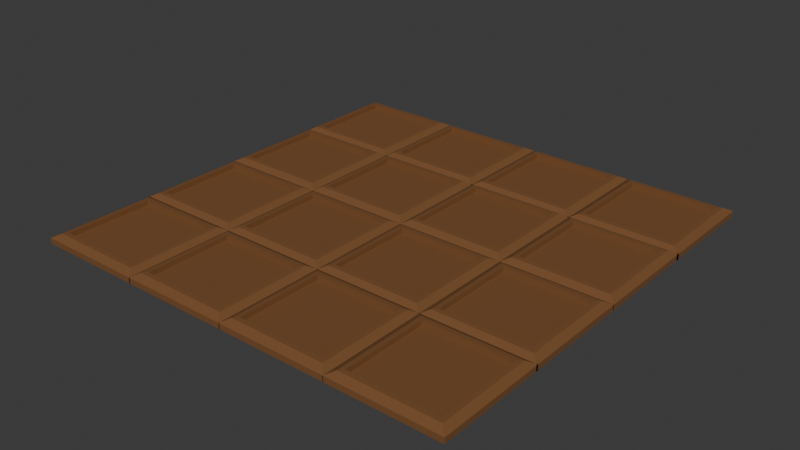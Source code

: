 # Source: plotHugeEmpty.blend  (saved by Blender 4.2.66; exported with 4.5.12 LTS)
import bpy
from mathutils import Matrix  # noqa: F401  (used for matrix-valued properties, if any)

bpy.ops.wm.read_factory_settings(use_empty=True)
scene = bpy.context.scene
scene.name = 'Scene'

# ---- collections
col_collection = bpy.data.collections.new('Collection'); scene.collection.children.link(col_collection)

# ---- materials (node trees are filled in below, after node groups)
mat_material_008 = bpy.data.materials.new('Material.008')
mat_material_008.alpha_threshold = 0.0
mat_material_008.roughness = 0.5
mat_material_008.line_color = (0.0, 0.0, 0.0, 1.0)
mat_material = bpy.data.materials.new('Material')
mat_material.alpha_threshold = 0.0
mat_material.roughness = 0.5
mat_material.line_color = (0.0, 0.0, 0.0, 1.0)
mat_material_001 = bpy.data.materials.new('Material.001')
mat_material_001.alpha_threshold = 0.0
mat_material_001.roughness = 0.5
mat_material_001.line_color = (0.0, 0.0, 0.0, 1.0)
mat_material_002 = bpy.data.materials.new('Material.002')
mat_material_002.alpha_threshold = 0.0
mat_material_002.roughness = 0.5
mat_material_002.line_color = (0.0, 0.0, 0.0, 1.0)
mat_material_003 = bpy.data.materials.new('Material.003')
mat_material_003.alpha_threshold = 0.0
mat_material_003.roughness = 0.5
mat_material_003.line_color = (0.0, 0.0, 0.0, 1.0)
mat_material_004 = bpy.data.materials.new('Material.004')
mat_material_004.alpha_threshold = 0.0
mat_material_004.roughness = 0.5
mat_material_004.line_color = (0.0, 0.0, 0.0, 1.0)
mat_material_005 = bpy.data.materials.new('Material.005')
mat_material_005.alpha_threshold = 0.0
mat_material_005.roughness = 0.5
mat_material_005.line_color = (0.0, 0.0, 0.0, 1.0)
mat_material_006 = bpy.data.materials.new('Material.006')
mat_material_006.alpha_threshold = 0.0
mat_material_006.roughness = 0.5
mat_material_006.line_color = (0.0, 0.0, 0.0, 1.0)
mat_material_007 = bpy.data.materials.new('Material.007')
mat_material_007.alpha_threshold = 0.0
mat_material_007.roughness = 0.5
mat_material_007.line_color = (0.0, 0.0, 0.0, 1.0)
mat_material_009 = bpy.data.materials.new('Material.009')
mat_material_009.alpha_threshold = 0.0
mat_material_009.roughness = 0.5
mat_material_009.line_color = (0.0, 0.0, 0.0, 1.0)
mat_material_010 = bpy.data.materials.new('Material.010')
mat_material_010.alpha_threshold = 0.0
mat_material_010.roughness = 0.5
mat_material_010.line_color = (0.0, 0.0, 0.0, 1.0)
mat_material_011 = bpy.data.materials.new('Material.011')
mat_material_011.alpha_threshold = 0.0
mat_material_011.roughness = 0.5
mat_material_011.line_color = (0.0, 0.0, 0.0, 1.0)
mat_material_012 = bpy.data.materials.new('Material.012')
mat_material_012.alpha_threshold = 0.0
mat_material_012.roughness = 0.5
mat_material_012.line_color = (0.0, 0.0, 0.0, 1.0)
mat_material_013 = bpy.data.materials.new('Material.013')
mat_material_013.alpha_threshold = 0.0
mat_material_013.roughness = 0.5
mat_material_013.line_color = (0.0, 0.0, 0.0, 1.0)
mat_material_014 = bpy.data.materials.new('Material.014')
mat_material_014.alpha_threshold = 0.0
mat_material_014.roughness = 0.5
mat_material_014.line_color = (0.0, 0.0, 0.0, 1.0)
mat_material_015 = bpy.data.materials.new('Material.015')
mat_material_015.alpha_threshold = 0.0
mat_material_015.roughness = 0.5
mat_material_015.line_color = (0.0, 0.0, 0.0, 1.0)

# ---- material node trees
mat_material_008.use_nodes = True; mat_material_008.node_tree.nodes.clear()
_N = mat_material_008.node_tree.nodes; _L = mat_material_008.node_tree.links
n0 = _N.new('ShaderNodeOutputMaterial'); n0.name = 'Material Output'; n0.location = (300, 300)
n1 = _N.new('ShaderNodeBsdfPrincipled'); n1.name = 'Principled BSDF'; n1.location = (10, 300)
n1.inputs[0].default_value = (0.1985, 0.08836, 0.03253, 1.0)
n1.inputs[3].default_value = 1.45
_L.new(n1.outputs[0], n0.inputs[0])
n0.is_active_output = True
mat_material.use_nodes = True; mat_material.node_tree.nodes.clear()
_N = mat_material.node_tree.nodes; _L = mat_material.node_tree.links
n0 = _N.new('ShaderNodeOutputMaterial'); n0.name = 'Material Output'; n0.location = (300, 300)
n1 = _N.new('ShaderNodeBsdfPrincipled'); n1.name = 'Principled BSDF'; n1.location = (10, 300)
n1.inputs[0].default_value = (0.1985, 0.08836, 0.03253, 1.0)
n1.inputs[3].default_value = 1.45
_L.new(n1.outputs[0], n0.inputs[0])
n0.is_active_output = True
mat_material_001.use_nodes = True; mat_material_001.node_tree.nodes.clear()
_N = mat_material_001.node_tree.nodes; _L = mat_material_001.node_tree.links
n0 = _N.new('ShaderNodeOutputMaterial'); n0.name = 'Material Output'; n0.location = (300, 300)
n1 = _N.new('ShaderNodeBsdfPrincipled'); n1.name = 'Principled BSDF'; n1.location = (10, 300)
n1.inputs[0].default_value = (0.1985, 0.08836, 0.03253, 1.0)
n1.inputs[3].default_value = 1.45
_L.new(n1.outputs[0], n0.inputs[0])
n0.is_active_output = True
mat_material_002.use_nodes = True; mat_material_002.node_tree.nodes.clear()
_N = mat_material_002.node_tree.nodes; _L = mat_material_002.node_tree.links
n0 = _N.new('ShaderNodeOutputMaterial'); n0.name = 'Material Output'; n0.location = (300, 300)
n1 = _N.new('ShaderNodeBsdfPrincipled'); n1.name = 'Principled BSDF'; n1.location = (10, 300)
n1.inputs[0].default_value = (0.1985, 0.08836, 0.03253, 1.0)
n1.inputs[3].default_value = 1.45
_L.new(n1.outputs[0], n0.inputs[0])
n0.is_active_output = True
mat_material_003.use_nodes = True; mat_material_003.node_tree.nodes.clear()
_N = mat_material_003.node_tree.nodes; _L = mat_material_003.node_tree.links
n0 = _N.new('ShaderNodeOutputMaterial'); n0.name = 'Material Output'; n0.location = (300, 300)
n1 = _N.new('ShaderNodeBsdfPrincipled'); n1.name = 'Principled BSDF'; n1.location = (10, 300)
n1.inputs[0].default_value = (0.1985, 0.08836, 0.03253, 1.0)
n1.inputs[3].default_value = 1.45
_L.new(n1.outputs[0], n0.inputs[0])
n0.is_active_output = True
mat_material_004.use_nodes = True; mat_material_004.node_tree.nodes.clear()
_N = mat_material_004.node_tree.nodes; _L = mat_material_004.node_tree.links
n0 = _N.new('ShaderNodeOutputMaterial'); n0.name = 'Material Output'; n0.location = (300, 300)
n1 = _N.new('ShaderNodeBsdfPrincipled'); n1.name = 'Principled BSDF'; n1.location = (10, 300)
n1.inputs[0].default_value = (0.1985, 0.08836, 0.03253, 1.0)
n1.inputs[3].default_value = 1.45
_L.new(n1.outputs[0], n0.inputs[0])
n0.is_active_output = True
mat_material_005.use_nodes = True; mat_material_005.node_tree.nodes.clear()
_N = mat_material_005.node_tree.nodes; _L = mat_material_005.node_tree.links
n0 = _N.new('ShaderNodeOutputMaterial'); n0.name = 'Material Output'; n0.location = (300, 300)
n1 = _N.new('ShaderNodeBsdfPrincipled'); n1.name = 'Principled BSDF'; n1.location = (10, 300)
n1.inputs[0].default_value = (0.1985, 0.08836, 0.03253, 1.0)
n1.inputs[3].default_value = 1.45
_L.new(n1.outputs[0], n0.inputs[0])
n0.is_active_output = True
mat_material_006.use_nodes = True; mat_material_006.node_tree.nodes.clear()
_N = mat_material_006.node_tree.nodes; _L = mat_material_006.node_tree.links
n0 = _N.new('ShaderNodeOutputMaterial'); n0.name = 'Material Output'; n0.location = (300, 300)
n1 = _N.new('ShaderNodeBsdfPrincipled'); n1.name = 'Principled BSDF'; n1.location = (10, 300)
n1.inputs[0].default_value = (0.1985, 0.08836, 0.03253, 1.0)
n1.inputs[3].default_value = 1.45
_L.new(n1.outputs[0], n0.inputs[0])
n0.is_active_output = True
mat_material_007.use_nodes = True; mat_material_007.node_tree.nodes.clear()
_N = mat_material_007.node_tree.nodes; _L = mat_material_007.node_tree.links
n0 = _N.new('ShaderNodeOutputMaterial'); n0.name = 'Material Output'; n0.location = (300, 300)
n1 = _N.new('ShaderNodeBsdfPrincipled'); n1.name = 'Principled BSDF'; n1.location = (10, 300)
n1.inputs[0].default_value = (0.1985, 0.08836, 0.03253, 1.0)
n1.inputs[3].default_value = 1.45
_L.new(n1.outputs[0], n0.inputs[0])
n0.is_active_output = True
mat_material_009.use_nodes = True; mat_material_009.node_tree.nodes.clear()
_N = mat_material_009.node_tree.nodes; _L = mat_material_009.node_tree.links
n0 = _N.new('ShaderNodeOutputMaterial'); n0.name = 'Material Output'; n0.location = (300, 300)
n1 = _N.new('ShaderNodeBsdfPrincipled'); n1.name = 'Principled BSDF'; n1.location = (10, 300)
n1.inputs[0].default_value = (0.1985, 0.08836, 0.03253, 1.0)
n1.inputs[3].default_value = 1.45
_L.new(n1.outputs[0], n0.inputs[0])
n0.is_active_output = True
mat_material_010.use_nodes = True; mat_material_010.node_tree.nodes.clear()
_N = mat_material_010.node_tree.nodes; _L = mat_material_010.node_tree.links
n0 = _N.new('ShaderNodeOutputMaterial'); n0.name = 'Material Output'; n0.location = (300, 300)
n1 = _N.new('ShaderNodeBsdfPrincipled'); n1.name = 'Principled BSDF'; n1.location = (10, 300)
n1.inputs[0].default_value = (0.1985, 0.08836, 0.03253, 1.0)
n1.inputs[3].default_value = 1.45
_L.new(n1.outputs[0], n0.inputs[0])
n0.is_active_output = True
mat_material_011.use_nodes = True; mat_material_011.node_tree.nodes.clear()
_N = mat_material_011.node_tree.nodes; _L = mat_material_011.node_tree.links
n0 = _N.new('ShaderNodeOutputMaterial'); n0.name = 'Material Output'; n0.location = (300, 300)
n1 = _N.new('ShaderNodeBsdfPrincipled'); n1.name = 'Principled BSDF'; n1.location = (10, 300)
n1.inputs[0].default_value = (0.1985, 0.08836, 0.03253, 1.0)
n1.inputs[3].default_value = 1.45
_L.new(n1.outputs[0], n0.inputs[0])
n0.is_active_output = True
mat_material_012.use_nodes = True; mat_material_012.node_tree.nodes.clear()
_N = mat_material_012.node_tree.nodes; _L = mat_material_012.node_tree.links
n0 = _N.new('ShaderNodeOutputMaterial'); n0.name = 'Material Output'; n0.location = (300, 300)
n1 = _N.new('ShaderNodeBsdfPrincipled'); n1.name = 'Principled BSDF'; n1.location = (10, 300)
n1.inputs[0].default_value = (0.1985, 0.08836, 0.03253, 1.0)
n1.inputs[3].default_value = 1.45
_L.new(n1.outputs[0], n0.inputs[0])
n0.is_active_output = True
mat_material_013.use_nodes = True; mat_material_013.node_tree.nodes.clear()
_N = mat_material_013.node_tree.nodes; _L = mat_material_013.node_tree.links
n0 = _N.new('ShaderNodeOutputMaterial'); n0.name = 'Material Output'; n0.location = (300, 300)
n1 = _N.new('ShaderNodeBsdfPrincipled'); n1.name = 'Principled BSDF'; n1.location = (10, 300)
n1.inputs[0].default_value = (0.1985, 0.08836, 0.03253, 1.0)
n1.inputs[3].default_value = 1.45
_L.new(n1.outputs[0], n0.inputs[0])
n0.is_active_output = True
mat_material_014.use_nodes = True; mat_material_014.node_tree.nodes.clear()
_N = mat_material_014.node_tree.nodes; _L = mat_material_014.node_tree.links
n0 = _N.new('ShaderNodeOutputMaterial'); n0.name = 'Material Output'; n0.location = (300, 300)
n1 = _N.new('ShaderNodeBsdfPrincipled'); n1.name = 'Principled BSDF'; n1.location = (10, 300)
n1.inputs[0].default_value = (0.1985, 0.08836, 0.03253, 1.0)
n1.inputs[3].default_value = 1.45
_L.new(n1.outputs[0], n0.inputs[0])
n0.is_active_output = True
mat_material_015.use_nodes = True; mat_material_015.node_tree.nodes.clear()
_N = mat_material_015.node_tree.nodes; _L = mat_material_015.node_tree.links
n0 = _N.new('ShaderNodeOutputMaterial'); n0.name = 'Material Output'; n0.location = (300, 300)
n1 = _N.new('ShaderNodeBsdfPrincipled'); n1.name = 'Principled BSDF'; n1.location = (10, 300)
n1.inputs[0].default_value = (0.1985, 0.08836, 0.03253, 1.0)
n1.inputs[3].default_value = 1.45
_L.new(n1.outputs[0], n0.inputs[0])
n0.is_active_output = True

# ---- world
world_world = bpy.data.worlds.new('World'); scene.world = world_world
world_world.use_nodes = True; world_world.node_tree.nodes.clear()
_N = world_world.node_tree.nodes; _L = world_world.node_tree.links
n0 = _N.new('ShaderNodeOutputWorld'); n0.name = 'World Output'; n0.location = (300, 300)
n1 = _N.new('ShaderNodeBackground'); n1.name = 'Background'; n1.location = (10, 300)
n1.inputs[0].default_value = (0.05088, 0.05088, 0.05088, 1.0)
_L.new(n1.outputs[0], n0.inputs[0])
n0.is_active_output = True
world_world.color = (0.05088, 0.05088, 0.05088)
world_world.sun_shadow_jitter_overblur = 0.0

# ---- meshes
me_cube_008 = bpy.data.meshes.new('Cube.008')
me_cube_008.from_pydata([(1.0, 1.0, 1.0), (1.0, 1.0, -1.0), (1.0, -1.0, 1.0), (1.0, -1.0, -1.0), (-1.0, 1.0, 1.0), (-1.0, 1.0, -1.0), (-1.0, -1.0, 1.0), (-1.0, -1.0, -1.0), (0.8687, -0.8687, 2.368), (-0.8687, -0.8687, 2.368), (0.8687, 0.8687, 2.368), (-0.8687, 0.8687, 2.368), (0.7861, -0.7861, 2.448), (-0.7861, -0.7861, 2.448), (0.7861, 0.7861, 2.448), (-0.7861, 0.7861, 2.448), (0.7861, -0.7861, 0.6759), (-0.7861, -0.7861, 0.6759), (0.7861, 0.7861, 0.6759), (-0.7861, 0.7861, 0.6759), (4.976, 1.0, 1.0), (4.976, 1.0, -1.0), (4.976, -1.0, 1.0), (4.976, -1.0, -1.0), (2.976, 1.0, 1.0), (2.976, 1.0, -1.0), (2.976, -1.0, 1.0), (2.976, -1.0, -1.0), (4.844, -0.8687, 2.368), (3.107, -0.8687, 2.368), (4.844, 0.8687, 2.368), (3.107, 0.8687, 2.368), (4.762, -0.7861, 2.448), (3.189, -0.7861, 2.448), (4.762, 0.7861, 2.448), (3.189, 0.7861, 2.448), (4.762, -0.7861, 0.6759), (3.189, -0.7861, 0.6759), (4.762, 0.7861, 0.6759), (3.189, 0.7861, 0.6759), (2.986, 1.0, 1.0), (2.986, 1.0, -1.0), (2.986, -1.0, 1.0), (2.986, -1.0, -1.0), (0.9865, 1.0, 1.0), (0.9865, 1.0, -1.0), (0.9865, -1.0, 1.0), (0.9865, -1.0, -1.0), (2.855, -0.8687, 2.368), (1.118, -0.8687, 2.368), (2.855, 0.8687, 2.368), (1.118, 0.8687, 2.368), (2.773, -0.7861, 2.448), (1.2, -0.7861, 2.448), (2.773, 0.7861, 2.448), (1.2, 0.7861, 2.448), (2.773, -0.7861, 0.6759), (1.2, -0.7861, 0.6759), (2.773, 0.7861, 0.6759), (1.2, 0.7861, 0.6759), (2.986, 2.962, 1.0), (2.986, 2.962, -1.0), (2.986, 0.9622, 1.0), (2.986, 0.9622, -1.0), (0.9865, 2.962, 1.0), (0.9865, 2.962, -1.0), (0.9865, 0.9622, 1.0), (0.9865, 0.9622, -1.0), (2.855, 1.093, 2.368), (1.118, 1.093, 2.368), (2.855, 2.831, 2.368), (1.118, 2.831, 2.368), (2.773, 1.176, 2.448), (1.2, 1.176, 2.448), (2.773, 2.748, 2.448), (1.2, 2.748, 2.448), (2.773, 1.176, 0.6759), (1.2, 1.176, 0.6759), (2.773, 2.748, 0.6759), (1.2, 2.748, 0.6759), (4.976, 2.962, 1.0), (4.976, 2.962, -1.0), (4.976, 0.9622, 1.0), (4.976, 0.9622, -1.0), (2.976, 2.962, 1.0), (2.976, 2.962, -1.0), (2.976, 0.9622, 1.0), (2.976, 0.9622, -1.0), (4.844, 1.093, 2.368), (3.107, 1.093, 2.368), (4.844, 2.831, 2.368), (3.107, 2.831, 2.368), (4.762, 1.176, 2.448), (3.189, 1.176, 2.448), (4.762, 2.748, 2.448), (3.189, 2.748, 2.448), (4.762, 1.176, 0.6759), (3.189, 1.176, 0.6759), (4.762, 2.748, 0.6759), (3.189, 2.748, 0.6759), (4.976, 4.946, 1.0), (4.976, 4.946, -1.0), (4.976, 2.946, 1.0), (4.976, 2.946, -1.0), (2.976, 4.946, 1.0), (2.976, 4.946, -1.0), (2.976, 2.946, 1.0), (2.976, 2.946, -1.0), (4.844, 3.078, 2.368), (3.107, 3.078, 2.368), (4.844, 4.815, 2.368), (3.107, 4.815, 2.368), (4.762, 3.16, 2.448), (3.189, 3.16, 2.448), (4.762, 4.732, 2.448), (3.189, 4.732, 2.448), (4.762, 3.16, 0.6759), (3.189, 3.16, 0.6759), (4.762, 4.732, 0.6759), (3.189, 4.732, 0.6759), (2.986, 4.946, 1.0), (2.986, 4.946, -1.0), (2.986, 2.946, 1.0), (2.986, 2.946, -1.0), (0.9865, 4.946, 1.0), (0.9865, 4.946, -1.0), (0.9865, 2.946, 1.0), (0.9865, 2.946, -1.0), (2.855, 3.078, 2.368), (1.118, 3.078, 2.368), (2.855, 4.815, 2.368), (1.118, 4.815, 2.368), (2.773, 3.16, 2.448), (1.2, 3.16, 2.448), (2.773, 4.732, 2.448), (1.2, 4.732, 2.448), (2.773, 3.16, 0.6759), (1.2, 3.16, 0.6759), (2.773, 4.732, 0.6759), (1.2, 4.732, 0.6759), (1.0, 4.946, 1.0), (1.0, 4.946, -1.0), (1.0, 2.946, 1.0), (1.0, 2.946, -1.0), (-1.0, 4.946, 1.0), (-1.0, 4.946, -1.0), (-1.0, 2.946, 1.0), (-1.0, 2.946, -1.0), (0.8687, 3.078, 2.368), (-0.8687, 3.078, 2.368), (0.8687, 4.815, 2.368), (-0.8687, 4.815, 2.368), (0.7861, 3.16, 2.448), (-0.7861, 3.16, 2.448), (0.7861, 4.732, 2.448), (-0.7861, 4.732, 2.448), (0.7861, 3.16, 0.6759), (-0.7861, 3.16, 0.6759), (0.7861, 4.732, 0.6759), (-0.7861, 4.732, 0.6759), (1.0, 2.962, 1.0), (1.0, 2.962, -1.0), (1.0, 0.9622, 1.0), (1.0, 0.9622, -1.0), (-1.0, 2.962, 1.0), (-1.0, 2.962, -1.0), (-1.0, 0.9622, 1.0), (-1.0, 0.9622, -1.0), (0.8687, 1.093, 2.368), (-0.8687, 1.093, 2.368), (0.8687, 2.831, 2.368), (-0.8687, 2.831, 2.368), (0.7861, 1.176, 2.448), (-0.7861, 1.176, 2.448), (0.7861, 2.748, 2.448), (-0.7861, 2.748, 2.448), (0.7861, 1.176, 0.6759), (-0.7861, 1.176, 0.6759), (0.7861, 2.748, 0.6759), (-0.7861, 2.748, 0.6759), (1.0, 6.883, 1.0), (1.0, 6.883, -1.0), (1.0, 4.883, 1.0), (1.0, 4.883, -1.0), (-1.0, 6.883, 1.0), (-1.0, 6.883, -1.0), (-1.0, 4.883, 1.0), (-1.0, 4.883, -1.0), (0.8687, 5.014, 2.368), (-0.8687, 5.014, 2.368), (0.8687, 6.752, 2.368), (-0.8687, 6.752, 2.368), (0.7861, 5.097, 2.448), (-0.7861, 5.097, 2.448), (0.7861, 6.669, 2.448), (-0.7861, 6.669, 2.448), (0.7861, 5.097, 0.6759), (-0.7861, 5.097, 0.6759), (0.7861, 6.669, 0.6759), (-0.7861, 6.669, 0.6759), (2.986, 6.883, 1.0), (2.986, 6.883, -1.0), (2.986, 4.883, 1.0), (2.986, 4.883, -1.0), (0.9865, 6.883, 1.0), (0.9865, 6.883, -1.0), (0.9865, 4.883, 1.0), (0.9865, 4.883, -1.0), (2.855, 5.014, 2.368), (1.118, 5.014, 2.368), (2.855, 6.752, 2.368), (1.118, 6.752, 2.368), (2.773, 5.097, 2.448), (1.2, 5.097, 2.448), (2.773, 6.669, 2.448), (1.2, 6.669, 2.448), (2.773, 5.097, 0.6759), (1.2, 5.097, 0.6759), (2.773, 6.669, 0.6759), (1.2, 6.669, 0.6759), (4.976, 6.883, 1.0), (4.976, 6.883, -1.0), (4.976, 4.883, 1.0), (4.976, 4.883, -1.0), (2.976, 6.883, 1.0), (2.976, 6.883, -1.0), (2.976, 4.883, 1.0), (2.976, 4.883, -1.0), (4.844, 5.014, 2.368), (3.107, 5.014, 2.368), (4.844, 6.752, 2.368), (3.107, 6.752, 2.368), (4.762, 5.097, 2.448), (3.189, 5.097, 2.448), (4.762, 6.669, 2.448), (3.189, 6.669, 2.448), (4.762, 5.097, 0.6759), (3.189, 5.097, 0.6759), (4.762, 6.669, 0.6759), (3.189, 6.669, 0.6759), (-0.9798, 6.883, 1.0), (-0.9798, 6.883, -1.0), (-0.9798, 4.883, 1.0), (-0.9798, 4.883, -1.0), (-2.98, 6.883, 1.0), (-2.98, 6.883, -1.0), (-2.98, 4.883, 1.0), (-2.98, 4.883, -1.0), (-1.111, 5.014, 2.368), (-2.849, 5.014, 2.368), (-1.111, 6.752, 2.368), (-2.849, 6.752, 2.368), (-1.194, 5.097, 2.448), (-2.766, 5.097, 2.448), (-1.194, 6.669, 2.448), (-2.766, 6.669, 2.448), (-1.194, 5.097, 0.6759), (-2.766, 5.097, 0.6759), (-1.194, 6.669, 0.6759), (-2.766, 6.669, 0.6759), (-0.9798, 1.0, 1.0), (-0.9798, 1.0, -1.0), (-0.9798, -1.0, 1.0), (-0.9798, -1.0, -1.0), (-2.98, 1.0, 1.0), (-2.98, 1.0, -1.0), (-2.98, -1.0, 1.0), (-2.98, -1.0, -1.0), (-1.111, -0.8687, 2.368), (-2.849, -0.8687, 2.368), (-1.111, 0.8687, 2.368), (-2.849, 0.8687, 2.368), (-1.194, -0.7861, 2.448), (-2.766, -0.7861, 2.448), (-1.194, 0.7861, 2.448), (-2.766, 0.7861, 2.448), (-1.194, -0.7861, 0.6759), (-2.766, -0.7861, 0.6759), (-1.194, 0.7861, 0.6759), (-2.766, 0.7861, 0.6759), (-0.9798, 2.962, 1.0), (-0.9798, 2.962, -1.0), (-0.9798, 0.9622, 1.0), (-0.9798, 0.9622, -1.0), (-2.98, 2.962, 1.0), (-2.98, 2.962, -1.0), (-2.98, 0.9622, 1.0), (-2.98, 0.9622, -1.0), (-1.111, 1.093, 2.368), (-2.849, 1.093, 2.368), (-1.111, 2.831, 2.368), (-2.849, 2.831, 2.368), (-1.194, 1.176, 2.448), (-2.766, 1.176, 2.448), (-1.194, 2.748, 2.448), (-2.766, 2.748, 2.448), (-1.194, 1.176, 0.6759), (-2.766, 1.176, 0.6759), (-1.194, 2.748, 0.6759), (-2.766, 2.748, 0.6759), (-0.9798, 4.946, 1.0), (-0.9798, 4.946, -1.0), (-0.9798, 2.946, 1.0), (-0.9798, 2.946, -1.0), (-2.98, 4.946, 1.0), (-2.98, 4.946, -1.0), (-2.98, 2.946, 1.0), (-2.98, 2.946, -1.0), (-1.111, 3.078, 2.368), (-2.849, 3.078, 2.368), (-1.111, 4.815, 2.368), (-2.849, 4.815, 2.368), (-1.194, 3.16, 2.448), (-2.766, 3.16, 2.448), (-1.194, 4.732, 2.448), (-2.766, 4.732, 2.448), (-1.194, 3.16, 0.6759), (-2.766, 3.16, 0.6759), (-1.194, 4.732, 0.6759), (-2.766, 4.732, 0.6759)], [], [(4, 6, 9, 11), (3, 2, 6, 7), (7, 6, 4, 5), (5, 1, 3, 7), (1, 0, 2, 3), (5, 4, 0, 1), (11, 9, 13, 15), (2, 0, 10, 8), (0, 4, 11, 10), (6, 2, 8, 9), (15, 13, 17, 19), (9, 8, 12, 13), (10, 11, 15, 14), (8, 10, 14, 12), (18, 19, 17, 16), (13, 12, 16, 17), (14, 15, 19, 18), (12, 14, 18, 16), (24, 26, 29, 31), (23, 22, 26, 27), (27, 26, 24, 25), (25, 21, 23, 27), (21, 20, 22, 23), (25, 24, 20, 21), (31, 29, 33, 35), (22, 20, 30, 28), (20, 24, 31, 30), (26, 22, 28, 29), (35, 33, 37, 39), (29, 28, 32, 33), (30, 31, 35, 34), (28, 30, 34, 32), (38, 39, 37, 36), (33, 32, 36, 37), (34, 35, 39, 38), (32, 34, 38, 36), (44, 46, 49, 51), (43, 42, 46, 47), (47, 46, 44, 45), (45, 41, 43, 47), (41, 40, 42, 43), (45, 44, 40, 41), (51, 49, 53, 55), (42, 40, 50, 48), (40, 44, 51, 50), (46, 42, 48, 49), (55, 53, 57, 59), (49, 48, 52, 53), (50, 51, 55, 54), (48, 50, 54, 52), (58, 59, 57, 56), (53, 52, 56, 57), (54, 55, 59, 58), (52, 54, 58, 56), (64, 66, 69, 71), (63, 62, 66, 67), (67, 66, 64, 65), (65, 61, 63, 67), (61, 60, 62, 63), (65, 64, 60, 61), (71, 69, 73, 75), (62, 60, 70, 68), (60, 64, 71, 70), (66, 62, 68, 69), (75, 73, 77, 79), (69, 68, 72, 73), (70, 71, 75, 74), (68, 70, 74, 72), (78, 79, 77, 76), (73, 72, 76, 77), (74, 75, 79, 78), (72, 74, 78, 76), (84, 86, 89, 91), (83, 82, 86, 87), (87, 86, 84, 85), (85, 81, 83, 87), (81, 80, 82, 83), (85, 84, 80, 81), (91, 89, 93, 95), (82, 80, 90, 88), (80, 84, 91, 90), (86, 82, 88, 89), (95, 93, 97, 99), (89, 88, 92, 93), (90, 91, 95, 94), (88, 90, 94, 92), (98, 99, 97, 96), (93, 92, 96, 97), (94, 95, 99, 98), (92, 94, 98, 96), (104, 106, 109, 111), (103, 102, 106, 107), (107, 106, 104, 105), (105, 101, 103, 107), (101, 100, 102, 103), (105, 104, 100, 101), (111, 109, 113, 115), (102, 100, 110, 108), (100, 104, 111, 110), (106, 102, 108, 109), (115, 113, 117, 119), (109, 108, 112, 113), (110, 111, 115, 114), (108, 110, 114, 112), (118, 119, 117, 116), (113, 112, 116, 117), (114, 115, 119, 118), (112, 114, 118, 116), (124, 126, 129, 131), (123, 122, 126, 127), (127, 126, 124, 125), (125, 121, 123, 127), (121, 120, 122, 123), (125, 124, 120, 121), (131, 129, 133, 135), (122, 120, 130, 128), (120, 124, 131, 130), (126, 122, 128, 129), (135, 133, 137, 139), (129, 128, 132, 133), (130, 131, 135, 134), (128, 130, 134, 132), (138, 139, 137, 136), (133, 132, 136, 137), (134, 135, 139, 138), (132, 134, 138, 136), (144, 146, 149, 151), (143, 142, 146, 147), (147, 146, 144, 145), (145, 141, 143, 147), (141, 140, 142, 143), (145, 144, 140, 141), (151, 149, 153, 155), (142, 140, 150, 148), (140, 144, 151, 150), (146, 142, 148, 149), (155, 153, 157, 159), (149, 148, 152, 153), (150, 151, 155, 154), (148, 150, 154, 152), (158, 159, 157, 156), (153, 152, 156, 157), (154, 155, 159, 158), (152, 154, 158, 156), (164, 166, 169, 171), (163, 162, 166, 167), (167, 166, 164, 165), (165, 161, 163, 167), (161, 160, 162, 163), (165, 164, 160, 161), (171, 169, 173, 175), (162, 160, 170, 168), (160, 164, 171, 170), (166, 162, 168, 169), (175, 173, 177, 179), (169, 168, 172, 173), (170, 171, 175, 174), (168, 170, 174, 172), (178, 179, 177, 176), (173, 172, 176, 177), (174, 175, 179, 178), (172, 174, 178, 176), (184, 186, 189, 191), (183, 182, 186, 187), (187, 186, 184, 185), (185, 181, 183, 187), (181, 180, 182, 183), (185, 184, 180, 181), (191, 189, 193, 195), (182, 180, 190, 188), (180, 184, 191, 190), (186, 182, 188, 189), (195, 193, 197, 199), (189, 188, 192, 193), (190, 191, 195, 194), (188, 190, 194, 192), (198, 199, 197, 196), (193, 192, 196, 197), (194, 195, 199, 198), (192, 194, 198, 196), (204, 206, 209, 211), (203, 202, 206, 207), (207, 206, 204, 205), (205, 201, 203, 207), (201, 200, 202, 203), (205, 204, 200, 201), (211, 209, 213, 215), (202, 200, 210, 208), (200, 204, 211, 210), (206, 202, 208, 209), (215, 213, 217, 219), (209, 208, 212, 213), (210, 211, 215, 214), (208, 210, 214, 212), (218, 219, 217, 216), (213, 212, 216, 217), (214, 215, 219, 218), (212, 214, 218, 216), (224, 226, 229, 231), (223, 222, 226, 227), (227, 226, 224, 225), (225, 221, 223, 227), (221, 220, 222, 223), (225, 224, 220, 221), (231, 229, 233, 235), (222, 220, 230, 228), (220, 224, 231, 230), (226, 222, 228, 229), (235, 233, 237, 239), (229, 228, 232, 233), (230, 231, 235, 234), (228, 230, 234, 232), (238, 239, 237, 236), (233, 232, 236, 237), (234, 235, 239, 238), (232, 234, 238, 236), (244, 246, 249, 251), (243, 242, 246, 247), (247, 246, 244, 245), (245, 241, 243, 247), (241, 240, 242, 243), (245, 244, 240, 241), (251, 249, 253, 255), (242, 240, 250, 248), (240, 244, 251, 250), (246, 242, 248, 249), (255, 253, 257, 259), (249, 248, 252, 253), (250, 251, 255, 254), (248, 250, 254, 252), (258, 259, 257, 256), (253, 252, 256, 257), (254, 255, 259, 258), (252, 254, 258, 256), (264, 266, 269, 271), (263, 262, 266, 267), (267, 266, 264, 265), (265, 261, 263, 267), (261, 260, 262, 263), (265, 264, 260, 261), (271, 269, 273, 275), (262, 260, 270, 268), (260, 264, 271, 270), (266, 262, 268, 269), (275, 273, 277, 279), (269, 268, 272, 273), (270, 271, 275, 274), (268, 270, 274, 272), (278, 279, 277, 276), (273, 272, 276, 277), (274, 275, 279, 278), (272, 274, 278, 276), (284, 286, 289, 291), (283, 282, 286, 287), (287, 286, 284, 285), (285, 281, 283, 287), (281, 280, 282, 283), (285, 284, 280, 281), (291, 289, 293, 295), (282, 280, 290, 288), (280, 284, 291, 290), (286, 282, 288, 289), (295, 293, 297, 299), (289, 288, 292, 293), (290, 291, 295, 294), (288, 290, 294, 292), (298, 299, 297, 296), (293, 292, 296, 297), (294, 295, 299, 298), (292, 294, 298, 296), (304, 306, 309, 311), (303, 302, 306, 307), (307, 306, 304, 305), (305, 301, 303, 307), (301, 300, 302, 303), (305, 304, 300, 301), (311, 309, 313, 315), (302, 300, 310, 308), (300, 304, 311, 310), (306, 302, 308, 309), (315, 313, 317, 319), (309, 308, 312, 313), (310, 311, 315, 314), (308, 310, 314, 312), (318, 319, 317, 316), (313, 312, 316, 317), (314, 315, 319, 318), (312, 314, 318, 316)])
me_cube_008.polygons.foreach_set('material_index', [0, 0, 0, 0, 0, 0, 0, 0, 0, 0, 0, 0, 0, 0, 0, 0, 0, 0, 1, 1, 1, 1, 1, 1, 1, 1, 1, 1, 1, 1, 1, 1, 1, 1, 1, 1, 2, 2, 2, 2, 2, 2, 2, 2, 2, 2, 2, 2, 2, 2, 2, 2, 2, 2, 3, 3, 3, 3, 3, 3, 3, 3, 3, 3, 3, 3, 3, 3, 3, 3, 3, 3, 4, 4, 4, 4, 4, 4, 4, 4, 4, 4, 4, 4, 4, 4, 4, 4, 4, 4, 5, 5, 5, 5, 5, 5, 5, 5, 5, 5, 5, 5, 5, 5, 5, 5, 5, 5, 6, 6, 6, 6, 6, 6, 6, 6, 6, 6, 6, 6, 6, 6, 6, 6, 6, 6, 7, 7, 7, 7, 7, 7, 7, 7, 7, 7, 7, 7, 7, 7, 7, 7, 7, 7, 8, 8, 8, 8, 8, 8, 8, 8, 8, 8, 8, 8, 8, 8, 8, 8, 8, 8, 9, 9, 9, 9, 9, 9, 9, 9, 9, 9, 9, 9, 9, 9, 9, 9, 9, 9, 10, 10, 10, 10, 10, 10, 10, 10, 10, 10, 10, 10, 10, 10, 10, 10, 10, 10, 11, 11, 11, 11, 11, 11, 11, 11, 11, 11, 11, 11, 11, 11, 11, 11, 11, 11, 12, 12, 12, 12, 12, 12, 12, 12, 12, 12, 12, 12, 12, 12, 12, 12, 12, 12, 13, 13, 13, 13, 13, 13, 13, 13, 13, 13, 13, 13, 13, 13, 13, 13, 13, 13, 14, 14, 14, 14, 14, 14, 14, 14, 14, 14, 14, 14, 14, 14, 14, 14, 14, 14, 15, 15, 15, 15, 15, 15, 15, 15, 15, 15, 15, 15, 15, 15, 15, 15, 15, 15])
_uv = me_cube_008.uv_layers.new(name='UVMap')
_uv.uv.foreach_set('vector', [0.625, 0.25, 0.625, 0.0, 0.625, 0.0, 0.625, 0.25, 0.375, 0.75, 0.625, 0.75, 0.625, 1.0, 0.375, 1.0, 0.375, 0.0, 0.625, 0.0, 0.625, 0.25, 0.375, 0.25, 0.125, 0.5, 0.375, 0.5, 0.375, 0.75, 0.125, 0.75, 0.375, 0.5, 0.625, 0.5, 0.625, 0.75, 0.375, 0.75, 0.375, 0.25, 0.625, 0.25, 0.625, 0.5, 0.375, 0.5, 0.625, 0.25, 0.625, 0.0, 0.625, 0.0, 0.625, 0.25, 0.625, 0.75, 0.625, 0.5, 0.625, 0.5, 0.625, 0.75, 0.625, 0.5, 0.625, 0.25, 0.625, 0.25, 0.625, 0.5, 0.625, 1.0, 0.625, 0.75, 0.625, 0.75, 0.625, 1.0, 0.625, 0.25, 0.625, 0.0, 0.625, 0.0, 0.625, 0.25, 0.625, 1.0, 0.625, 0.75, 0.625, 0.75, 0.625, 1.0, 0.625, 0.5, 0.625, 0.25, 0.625, 0.25, 0.625, 0.5, 0.625, 0.75, 0.625, 0.5, 0.625, 0.5, 0.625, 0.75, 0.625, 0.5, 0.875, 0.5, 0.875, 0.75, 0.625, 0.75, 0.625, 1.0, 0.625, 0.75, 0.625, 0.75, 0.625, 1.0, 0.625, 0.5, 0.625, 0.25, 0.625, 0.25, 0.625, 0.5, 0.625, 0.75, 0.625, 0.5, 0.625, 0.5, 0.625, 0.75, 0.625, 0.25, 0.625, 0.0, 0.625, 0.0, 0.625, 0.25, 0.375, 0.75, 0.625, 0.75, 0.625, 1.0, 0.375, 1.0, 0.375, 0.0, 0.625, 0.0, 0.625, 0.25, 0.375, 0.25, 0.125, 0.5, 0.375, 0.5, 0.375, 0.75, 0.125, 0.75, 0.375, 0.5, 0.625, 0.5, 0.625, 0.75, 0.375, 0.75, 0.375, 0.25, 0.625, 0.25, 0.625, 0.5, 0.375, 0.5, 0.625, 0.25, 0.625, 0.0, 0.625, 0.0, 0.625, 0.25, 0.625, 0.75, 0.625, 0.5, 0.625, 0.5, 0.625, 0.75, 0.625, 0.5, 0.625, 0.25, 0.625, 0.25, 0.625, 0.5, 0.625, 1.0, 0.625, 0.75, 0.625, 0.75, 0.625, 1.0, 0.625, 0.25, 0.625, 0.0, 0.625, 0.0, 0.625, 0.25, 0.625, 1.0, 0.625, 0.75, 0.625, 0.75, 0.625, 1.0, 0.625, 0.5, 0.625, 0.25, 0.625, 0.25, 0.625, 0.5, 0.625, 0.75, 0.625, 0.5, 0.625, 0.5, 0.625, 0.75, 0.625, 0.5, 0.875, 0.5, 0.875, 0.75, 0.625, 0.75, 0.625, 1.0, 0.625, 0.75, 0.625, 0.75, 0.625, 1.0, 0.625, 0.5, 0.625, 0.25, 0.625, 0.25, 0.625, 0.5, 0.625, 0.75, 0.625, 0.5, 0.625, 0.5, 0.625, 0.75, 0.625, 0.25, 0.625, 0.0, 0.625, 0.0, 0.625, 0.25, 0.375, 0.75, 0.625, 0.75, 0.625, 1.0, 0.375, 1.0, 0.375, 0.0, 0.625, 0.0, 0.625, 0.25, 0.375, 0.25, 0.125, 0.5, 0.375, 0.5, 0.375, 0.75, 0.125, 0.75, 0.375, 0.5, 0.625, 0.5, 0.625, 0.75, 0.375, 0.75, 0.375, 0.25, 0.625, 0.25, 0.625, 0.5, 0.375, 0.5, 0.625, 0.25, 0.625, 0.0, 0.625, 0.0, 0.625, 0.25, 0.625, 0.75, 0.625, 0.5, 0.625, 0.5, 0.625, 0.75, 0.625, 0.5, 0.625, 0.25, 0.625, 0.25, 0.625, 0.5, 0.625, 1.0, 0.625, 0.75, 0.625, 0.75, 0.625, 1.0, 0.625, 0.25, 0.625, 0.0, 0.625, 0.0, 0.625, 0.25, 0.625, 1.0, 0.625, 0.75, 0.625, 0.75, 0.625, 1.0, 0.625, 0.5, 0.625, 0.25, 0.625, 0.25, 0.625, 0.5, 0.625, 0.75, 0.625, 0.5, 0.625, 0.5, 0.625, 0.75, 0.625, 0.5, 0.875, 0.5, 0.875, 0.75, 0.625, 0.75, 0.625, 1.0, 0.625, 0.75, 0.625, 0.75, 0.625, 1.0, 0.625, 0.5, 0.625, 0.25, 0.625, 0.25, 0.625, 0.5, 0.625, 0.75, 0.625, 0.5, 0.625, 0.5, 0.625, 0.75, 0.625, 0.25, 0.625, 0.0, 0.625, 0.0, 0.625, 0.25, 0.375, 0.75, 0.625, 0.75, 0.625, 1.0, 0.375, 1.0, 0.375, 0.0, 0.625, 0.0, 0.625, 0.25, 0.375, 0.25, 0.125, 0.5, 0.375, 0.5, 0.375, 0.75, 0.125, 0.75, 0.375, 0.5, 0.625, 0.5, 0.625, 0.75, 0.375, 0.75, 0.375, 0.25, 0.625, 0.25, 0.625, 0.5, 0.375, 0.5, 0.625, 0.25, 0.625, 0.0, 0.625, 0.0, 0.625, 0.25, 0.625, 0.75, 0.625, 0.5, 0.625, 0.5, 0.625, 0.75, 0.625, 0.5, 0.625, 0.25, 0.625, 0.25, 0.625, 0.5, 0.625, 1.0, 0.625, 0.75, 0.625, 0.75, 0.625, 1.0, 0.625, 0.25, 0.625, 0.0, 0.625, 0.0, 0.625, 0.25, 0.625, 1.0, 0.625, 0.75, 0.625, 0.75, 0.625, 1.0, 0.625, 0.5, 0.625, 0.25, 0.625, 0.25, 0.625, 0.5, 0.625, 0.75, 0.625, 0.5, 0.625, 0.5, 0.625, 0.75, 0.625, 0.5, 0.875, 0.5, 0.875, 0.75, 0.625, 0.75, 0.625, 1.0, 0.625, 0.75, 0.625, 0.75, 0.625, 1.0, 0.625, 0.5, 0.625, 0.25, 0.625, 0.25, 0.625, 0.5, 0.625, 0.75, 0.625, 0.5, 0.625, 0.5, 0.625, 0.75, 0.625, 0.25, 0.625, 0.0, 0.625, 0.0, 0.625, 0.25, 0.375, 0.75, 0.625, 0.75, 0.625, 1.0, 0.375, 1.0, 0.375, 0.0, 0.625, 0.0, 0.625, 0.25, 0.375, 0.25, 0.125, 0.5, 0.375, 0.5, 0.375, 0.75, 0.125, 0.75, 0.375, 0.5, 0.625, 0.5, 0.625, 0.75, 0.375, 0.75, 0.375, 0.25, 0.625, 0.25, 0.625, 0.5, 0.375, 0.5, 0.625, 0.25, 0.625, 0.0, 0.625, 0.0, 0.625, 0.25, 0.625, 0.75, 0.625, 0.5, 0.625, 0.5, 0.625, 0.75, 0.625, 0.5, 0.625, 0.25, 0.625, 0.25, 0.625, 0.5, 0.625, 1.0, 0.625, 0.75, 0.625, 0.75, 0.625, 1.0, 0.625, 0.25, 0.625, 0.0, 0.625, 0.0, 0.625, 0.25, 0.625, 1.0, 0.625, 0.75, 0.625, 0.75, 0.625, 1.0, 0.625, 0.5, 0.625, 0.25, 0.625, 0.25, 0.625, 0.5, 0.625, 0.75, 0.625, 0.5, 0.625, 0.5, 0.625, 0.75, 0.625, 0.5, 0.875, 0.5, 0.875, 0.75, 0.625, 0.75, 0.625, 1.0, 0.625, 0.75, 0.625, 0.75, 0.625, 1.0, 0.625, 0.5, 0.625, 0.25, 0.625, 0.25, 0.625, 0.5, 0.625, 0.75, 0.625, 0.5, 0.625, 0.5, 0.625, 0.75, 0.625, 0.25, 0.625, 0.0, 0.625, 0.0, 0.625, 0.25, 0.375, 0.75, 0.625, 0.75, 0.625, 1.0, 0.375, 1.0, 0.375, 0.0, 0.625, 0.0, 0.625, 0.25, 0.375, 0.25, 0.125, 0.5, 0.375, 0.5, 0.375, 0.75, 0.125, 0.75, 0.375, 0.5, 0.625, 0.5, 0.625, 0.75, 0.375, 0.75, 0.375, 0.25, 0.625, 0.25, 0.625, 0.5, 0.375, 0.5, 0.625, 0.25, 0.625, 0.0, 0.625, 0.0, 0.625, 0.25, 0.625, 0.75, 0.625, 0.5, 0.625, 0.5, 0.625, 0.75, 0.625, 0.5, 0.625, 0.25, 0.625, 0.25, 0.625, 0.5, 0.625, 1.0, 0.625, 0.75, 0.625, 0.75, 0.625, 1.0, 0.625, 0.25, 0.625, 0.0, 0.625, 0.0, 0.625, 0.25, 0.625, 1.0, 0.625, 0.75, 0.625, 0.75, 0.625, 1.0, 0.625, 0.5, 0.625, 0.25, 0.625, 0.25, 0.625, 0.5, 0.625, 0.75, 0.625, 0.5, 0.625, 0.5, 0.625, 0.75, 0.625, 0.5, 0.875, 0.5, 0.875, 0.75, 0.625, 0.75, 0.625, 1.0, 0.625, 0.75, 0.625, 0.75, 0.625, 1.0, 0.625, 0.5, 0.625, 0.25, 0.625, 0.25, 0.625, 0.5, 0.625, 0.75, 0.625, 0.5, 0.625, 0.5, 0.625, 0.75, 0.625, 0.25, 0.625, 0.0, 0.625, 0.0, 0.625, 0.25, 0.375, 0.75, 0.625, 0.75, 0.625, 1.0, 0.375, 1.0, 0.375, 0.0, 0.625, 0.0, 0.625, 0.25, 0.375, 0.25, 0.125, 0.5, 0.375, 0.5, 0.375, 0.75, 0.125, 0.75, 0.375, 0.5, 0.625, 0.5, 0.625, 0.75, 0.375, 0.75, 0.375, 0.25, 0.625, 0.25, 0.625, 0.5, 0.375, 0.5, 0.625, 0.25, 0.625, 0.0, 0.625, 0.0, 0.625, 0.25, 0.625, 0.75, 0.625, 0.5, 0.625, 0.5, 0.625, 0.75, 0.625, 0.5, 0.625, 0.25, 0.625, 0.25, 0.625, 0.5, 0.625, 1.0, 0.625, 0.75, 0.625, 0.75, 0.625, 1.0, 0.625, 0.25, 0.625, 0.0, 0.625, 0.0, 0.625, 0.25, 0.625, 1.0, 0.625, 0.75, 0.625, 0.75, 0.625, 1.0, 0.625, 0.5, 0.625, 0.25, 0.625, 0.25, 0.625, 0.5, 0.625, 0.75, 0.625, 0.5, 0.625, 0.5, 0.625, 0.75, 0.625, 0.5, 0.875, 0.5, 0.875, 0.75, 0.625, 0.75, 0.625, 1.0, 0.625, 0.75, 0.625, 0.75, 0.625, 1.0, 0.625, 0.5, 0.625, 0.25, 0.625, 0.25, 0.625, 0.5, 0.625, 0.75, 0.625, 0.5, 0.625, 0.5, 0.625, 0.75, 0.625, 0.25, 0.625, 0.0, 0.625, 0.0, 0.625, 0.25, 0.375, 0.75, 0.625, 0.75, 0.625, 1.0, 0.375, 1.0, 0.375, 0.0, 0.625, 0.0, 0.625, 0.25, 0.375, 0.25, 0.125, 0.5, 0.375, 0.5, 0.375, 0.75, 0.125, 0.75, 0.375, 0.5, 0.625, 0.5, 0.625, 0.75, 0.375, 0.75, 0.375, 0.25, 0.625, 0.25, 0.625, 0.5, 0.375, 0.5, 0.625, 0.25, 0.625, 0.0, 0.625, 0.0, 0.625, 0.25, 0.625, 0.75, 0.625, 0.5, 0.625, 0.5, 0.625, 0.75, 0.625, 0.5, 0.625, 0.25, 0.625, 0.25, 0.625, 0.5, 0.625, 1.0, 0.625, 0.75, 0.625, 0.75, 0.625, 1.0, 0.625, 0.25, 0.625, 0.0, 0.625, 0.0, 0.625, 0.25, 0.625, 1.0, 0.625, 0.75, 0.625, 0.75, 0.625, 1.0, 0.625, 0.5, 0.625, 0.25, 0.625, 0.25, 0.625, 0.5, 0.625, 0.75, 0.625, 0.5, 0.625, 0.5, 0.625, 0.75, 0.625, 0.5, 0.875, 0.5, 0.875, 0.75, 0.625, 0.75, 0.625, 1.0, 0.625, 0.75, 0.625, 0.75, 0.625, 1.0, 0.625, 0.5, 0.625, 0.25, 0.625, 0.25, 0.625, 0.5, 0.625, 0.75, 0.625, 0.5, 0.625, 0.5, 0.625, 0.75, 0.625, 0.25, 0.625, 0.0, 0.625, 0.0, 0.625, 0.25, 0.375, 0.75, 0.625, 0.75, 0.625, 1.0, 0.375, 1.0, 0.375, 0.0, 0.625, 0.0, 0.625, 0.25, 0.375, 0.25, 0.125, 0.5, 0.375, 0.5, 0.375, 0.75, 0.125, 0.75, 0.375, 0.5, 0.625, 0.5, 0.625, 0.75, 0.375, 0.75, 0.375, 0.25, 0.625, 0.25, 0.625, 0.5, 0.375, 0.5, 0.625, 0.25, 0.625, 0.0, 0.625, 0.0, 0.625, 0.25, 0.625, 0.75, 0.625, 0.5, 0.625, 0.5, 0.625, 0.75, 0.625, 0.5, 0.625, 0.25, 0.625, 0.25, 0.625, 0.5, 0.625, 1.0, 0.625, 0.75, 0.625, 0.75, 0.625, 1.0, 0.625, 0.25, 0.625, 0.0, 0.625, 0.0, 0.625, 0.25, 0.625, 1.0, 0.625, 0.75, 0.625, 0.75, 0.625, 1.0, 0.625, 0.5, 0.625, 0.25, 0.625, 0.25, 0.625, 0.5, 0.625, 0.75, 0.625, 0.5, 0.625, 0.5, 0.625, 0.75, 0.625, 0.5, 0.875, 0.5, 0.875, 0.75, 0.625, 0.75, 0.625, 1.0, 0.625, 0.75, 0.625, 0.75, 0.625, 1.0, 0.625, 0.5, 0.625, 0.25, 0.625, 0.25, 0.625, 0.5, 0.625, 0.75, 0.625, 0.5, 0.625, 0.5, 0.625, 0.75, 0.625, 0.25, 0.625, 0.0, 0.625, 0.0, 0.625, 0.25, 0.375, 0.75, 0.625, 0.75, 0.625, 1.0, 0.375, 1.0, 0.375, 0.0, 0.625, 0.0, 0.625, 0.25, 0.375, 0.25, 0.125, 0.5, 0.375, 0.5, 0.375, 0.75, 0.125, 0.75, 0.375, 0.5, 0.625, 0.5, 0.625, 0.75, 0.375, 0.75, 0.375, 0.25, 0.625, 0.25, 0.625, 0.5, 0.375, 0.5, 0.625, 0.25, 0.625, 0.0, 0.625, 0.0, 0.625, 0.25, 0.625, 0.75, 0.625, 0.5, 0.625, 0.5, 0.625, 0.75, 0.625, 0.5, 0.625, 0.25, 0.625, 0.25, 0.625, 0.5, 0.625, 1.0, 0.625, 0.75, 0.625, 0.75, 0.625, 1.0, 0.625, 0.25, 0.625, 0.0, 0.625, 0.0, 0.625, 0.25, 0.625, 1.0, 0.625, 0.75, 0.625, 0.75, 0.625, 1.0, 0.625, 0.5, 0.625, 0.25, 0.625, 0.25, 0.625, 0.5, 0.625, 0.75, 0.625, 0.5, 0.625, 0.5, 0.625, 0.75, 0.625, 0.5, 0.875, 0.5, 0.875, 0.75, 0.625, 0.75, 0.625, 1.0, 0.625, 0.75, 0.625, 0.75, 0.625, 1.0, 0.625, 0.5, 0.625, 0.25, 0.625, 0.25, 0.625, 0.5, 0.625, 0.75, 0.625, 0.5, 0.625, 0.5, 0.625, 0.75, 0.625, 0.25, 0.625, 0.0, 0.625, 0.0, 0.625, 0.25, 0.375, 0.75, 0.625, 0.75, 0.625, 1.0, 0.375, 1.0, 0.375, 0.0, 0.625, 0.0, 0.625, 0.25, 0.375, 0.25, 0.125, 0.5, 0.375, 0.5, 0.375, 0.75, 0.125, 0.75, 0.375, 0.5, 0.625, 0.5, 0.625, 0.75, 0.375, 0.75, 0.375, 0.25, 0.625, 0.25, 0.625, 0.5, 0.375, 0.5, 0.625, 0.25, 0.625, 0.0, 0.625, 0.0, 0.625, 0.25, 0.625, 0.75, 0.625, 0.5, 0.625, 0.5, 0.625, 0.75, 0.625, 0.5, 0.625, 0.25, 0.625, 0.25, 0.625, 0.5, 0.625, 1.0, 0.625, 0.75, 0.625, 0.75, 0.625, 1.0, 0.625, 0.25, 0.625, 0.0, 0.625, 0.0, 0.625, 0.25, 0.625, 1.0, 0.625, 0.75, 0.625, 0.75, 0.625, 1.0, 0.625, 0.5, 0.625, 0.25, 0.625, 0.25, 0.625, 0.5, 0.625, 0.75, 0.625, 0.5, 0.625, 0.5, 0.625, 0.75, 0.625, 0.5, 0.875, 0.5, 0.875, 0.75, 0.625, 0.75, 0.625, 1.0, 0.625, 0.75, 0.625, 0.75, 0.625, 1.0, 0.625, 0.5, 0.625, 0.25, 0.625, 0.25, 0.625, 0.5, 0.625, 0.75, 0.625, 0.5, 0.625, 0.5, 0.625, 0.75, 0.625, 0.25, 0.625, 0.0, 0.625, 0.0, 0.625, 0.25, 0.375, 0.75, 0.625, 0.75, 0.625, 1.0, 0.375, 1.0, 0.375, 0.0, 0.625, 0.0, 0.625, 0.25, 0.375, 0.25, 0.125, 0.5, 0.375, 0.5, 0.375, 0.75, 0.125, 0.75, 0.375, 0.5, 0.625, 0.5, 0.625, 0.75, 0.375, 0.75, 0.375, 0.25, 0.625, 0.25, 0.625, 0.5, 0.375, 0.5, 0.625, 0.25, 0.625, 0.0, 0.625, 0.0, 0.625, 0.25, 0.625, 0.75, 0.625, 0.5, 0.625, 0.5, 0.625, 0.75, 0.625, 0.5, 0.625, 0.25, 0.625, 0.25, 0.625, 0.5, 0.625, 1.0, 0.625, 0.75, 0.625, 0.75, 0.625, 1.0, 0.625, 0.25, 0.625, 0.0, 0.625, 0.0, 0.625, 0.25, 0.625, 1.0, 0.625, 0.75, 0.625, 0.75, 0.625, 1.0, 0.625, 0.5, 0.625, 0.25, 0.625, 0.25, 0.625, 0.5, 0.625, 0.75, 0.625, 0.5, 0.625, 0.5, 0.625, 0.75, 0.625, 0.5, 0.875, 0.5, 0.875, 0.75, 0.625, 0.75, 0.625, 1.0, 0.625, 0.75, 0.625, 0.75, 0.625, 1.0, 0.625, 0.5, 0.625, 0.25, 0.625, 0.25, 0.625, 0.5, 0.625, 0.75, 0.625, 0.5, 0.625, 0.5, 0.625, 0.75, 0.625, 0.25, 0.625, 0.0, 0.625, 0.0, 0.625, 0.25, 0.375, 0.75, 0.625, 0.75, 0.625, 1.0, 0.375, 1.0, 0.375, 0.0, 0.625, 0.0, 0.625, 0.25, 0.375, 0.25, 0.125, 0.5, 0.375, 0.5, 0.375, 0.75, 0.125, 0.75, 0.375, 0.5, 0.625, 0.5, 0.625, 0.75, 0.375, 0.75, 0.375, 0.25, 0.625, 0.25, 0.625, 0.5, 0.375, 0.5, 0.625, 0.25, 0.625, 0.0, 0.625, 0.0, 0.625, 0.25, 0.625, 0.75, 0.625, 0.5, 0.625, 0.5, 0.625, 0.75, 0.625, 0.5, 0.625, 0.25, 0.625, 0.25, 0.625, 0.5, 0.625, 1.0, 0.625, 0.75, 0.625, 0.75, 0.625, 1.0, 0.625, 0.25, 0.625, 0.0, 0.625, 0.0, 0.625, 0.25, 0.625, 1.0, 0.625, 0.75, 0.625, 0.75, 0.625, 1.0, 0.625, 0.5, 0.625, 0.25, 0.625, 0.25, 0.625, 0.5, 0.625, 0.75, 0.625, 0.5, 0.625, 0.5, 0.625, 0.75, 0.625, 0.5, 0.875, 0.5, 0.875, 0.75, 0.625, 0.75, 0.625, 1.0, 0.625, 0.75, 0.625, 0.75, 0.625, 1.0, 0.625, 0.5, 0.625, 0.25, 0.625, 0.25, 0.625, 0.5, 0.625, 0.75, 0.625, 0.5, 0.625, 0.5, 0.625, 0.75, 0.625, 0.25, 0.625, 0.0, 0.625, 0.0, 0.625, 0.25, 0.375, 0.75, 0.625, 0.75, 0.625, 1.0, 0.375, 1.0, 0.375, 0.0, 0.625, 0.0, 0.625, 0.25, 0.375, 0.25, 0.125, 0.5, 0.375, 0.5, 0.375, 0.75, 0.125, 0.75, 0.375, 0.5, 0.625, 0.5, 0.625, 0.75, 0.375, 0.75, 0.375, 0.25, 0.625, 0.25, 0.625, 0.5, 0.375, 0.5, 0.625, 0.25, 0.625, 0.0, 0.625, 0.0, 0.625, 0.25, 0.625, 0.75, 0.625, 0.5, 0.625, 0.5, 0.625, 0.75, 0.625, 0.5, 0.625, 0.25, 0.625, 0.25, 0.625, 0.5, 0.625, 1.0, 0.625, 0.75, 0.625, 0.75, 0.625, 1.0, 0.625, 0.25, 0.625, 0.0, 0.625, 0.0, 0.625, 0.25, 0.625, 1.0, 0.625, 0.75, 0.625, 0.75, 0.625, 1.0, 0.625, 0.5, 0.625, 0.25, 0.625, 0.25, 0.625, 0.5, 0.625, 0.75, 0.625, 0.5, 0.625, 0.5, 0.625, 0.75, 0.625, 0.5, 0.875, 0.5, 0.875, 0.75, 0.625, 0.75, 0.625, 1.0, 0.625, 0.75, 0.625, 0.75, 0.625, 1.0, 0.625, 0.5, 0.625, 0.25, 0.625, 0.25, 0.625, 0.5, 0.625, 0.75, 0.625, 0.5, 0.625, 0.5, 0.625, 0.75, 0.625, 0.25, 0.625, 0.0, 0.625, 0.0, 0.625, 0.25, 0.375, 0.75, 0.625, 0.75, 0.625, 1.0, 0.375, 1.0, 0.375, 0.0, 0.625, 0.0, 0.625, 0.25, 0.375, 0.25, 0.125, 0.5, 0.375, 0.5, 0.375, 0.75, 0.125, 0.75, 0.375, 0.5, 0.625, 0.5, 0.625, 0.75, 0.375, 0.75, 0.375, 0.25, 0.625, 0.25, 0.625, 0.5, 0.375, 0.5, 0.625, 0.25, 0.625, 0.0, 0.625, 0.0, 0.625, 0.25, 0.625, 0.75, 0.625, 0.5, 0.625, 0.5, 0.625, 0.75, 0.625, 0.5, 0.625, 0.25, 0.625, 0.25, 0.625, 0.5, 0.625, 1.0, 0.625, 0.75, 0.625, 0.75, 0.625, 1.0, 0.625, 0.25, 0.625, 0.0, 0.625, 0.0, 0.625, 0.25, 0.625, 1.0, 0.625, 0.75, 0.625, 0.75, 0.625, 1.0, 0.625, 0.5, 0.625, 0.25, 0.625, 0.25, 0.625, 0.5, 0.625, 0.75, 0.625, 0.5, 0.625, 0.5, 0.625, 0.75, 0.625, 0.5, 0.875, 0.5, 0.875, 0.75, 0.625, 0.75, 0.625, 1.0, 0.625, 0.75, 0.625, 0.75, 0.625, 1.0, 0.625, 0.5, 0.625, 0.25, 0.625, 0.25, 0.625, 0.5, 0.625, 0.75, 0.625, 0.5, 0.625, 0.5, 0.625, 0.75, 0.625, 0.25, 0.625, 0.0, 0.625, 0.0, 0.625, 0.25, 0.375, 0.75, 0.625, 0.75, 0.625, 1.0, 0.375, 1.0, 0.375, 0.0, 0.625, 0.0, 0.625, 0.25, 0.375, 0.25, 0.125, 0.5, 0.375, 0.5, 0.375, 0.75, 0.125, 0.75, 0.375, 0.5, 0.625, 0.5, 0.625, 0.75, 0.375, 0.75, 0.375, 0.25, 0.625, 0.25, 0.625, 0.5, 0.375, 0.5, 0.625, 0.25, 0.625, 0.0, 0.625, 0.0, 0.625, 0.25, 0.625, 0.75, 0.625, 0.5, 0.625, 0.5, 0.625, 0.75, 0.625, 0.5, 0.625, 0.25, 0.625, 0.25, 0.625, 0.5, 0.625, 1.0, 0.625, 0.75, 0.625, 0.75, 0.625, 1.0, 0.625, 0.25, 0.625, 0.0, 0.625, 0.0, 0.625, 0.25, 0.625, 1.0, 0.625, 0.75, 0.625, 0.75, 0.625, 1.0, 0.625, 0.5, 0.625, 0.25, 0.625, 0.25, 0.625, 0.5, 0.625, 0.75, 0.625, 0.5, 0.625, 0.5, 0.625, 0.75, 0.625, 0.5, 0.875, 0.5, 0.875, 0.75, 0.625, 0.75, 0.625, 1.0, 0.625, 0.75, 0.625, 0.75, 0.625, 1.0, 0.625, 0.5, 0.625, 0.25, 0.625, 0.25, 0.625, 0.5, 0.625, 0.75, 0.625, 0.5, 0.625, 0.5, 0.625, 0.75])
me_cube_008.materials.append(mat_material_008)
me_cube_008.materials.append(mat_material)
me_cube_008.materials.append(mat_material_001)
me_cube_008.materials.append(mat_material_002)
me_cube_008.materials.append(mat_material_003)
me_cube_008.materials.append(mat_material_004)
me_cube_008.materials.append(mat_material_005)
me_cube_008.materials.append(mat_material_006)
me_cube_008.materials.append(mat_material_007)
me_cube_008.materials.append(mat_material_009)
me_cube_008.materials.append(mat_material_010)
me_cube_008.materials.append(mat_material_011)
me_cube_008.materials.append(mat_material_012)
me_cube_008.materials.append(mat_material_013)
me_cube_008.materials.append(mat_material_014)
me_cube_008.materials.append(mat_material_015)
me_cube_008.use_mirror_vertex_groups = False
me_cube_008.update()

# ---- objects
ob_plothugeempty = bpy.data.objects.new('plotHugeEmpty', me_cube_008)

# ---- transforms, parenting, visibility, modifiers, constraints
ob_plothugeempty.location = (-4.965, -14.77, 0.0)
ob_plothugeempty.scale = (5.0, 5.0, 0.2551)
ob_plothugeempty.lock_rotations_4d = False
ob_plothugeempty.empty_display_type = 'ARROWS'
ob_plothugeempty.lineart.crease_threshold = 0.0

# ---- collection membership
col_collection.objects.link(ob_plothugeempty)

# ---- scene / render settings (as saved in the file)
scene.frame_start = 1; scene.frame_end = 250; scene.frame_set(1)
scene.render.engine = 'BLENDER_EEVEE_NEXT'
bpy.context.view_layer.update()

# ---- added for rendering (the .blend has no active camera and no usable light): camera, sun
cam_auto = bpy.data.cameras.new('AutoCamera')
cam_auto.lens = 50.0
cam_auto.sensor_width = 36.0
cam_auto.clip_end = 1000.0
ob_auto_camera = bpy.data.objects.new('AutoCamera', cam_auto)
scene.collection.objects.link(ob_auto_camera)
ob_auto_camera.location = (51.8408, -62.2426, 41.6381)
ob_auto_camera.rotation_euler = (1.09748, -7.21219e-08, 0.694738)
scene.camera = ob_auto_camera
light_auto_sun = bpy.data.lights.new('AutoSun', 'SUN')
light_auto_sun.energy = 3.0
light_auto_sun.angle = 0.0523599
ob_auto_sun = bpy.data.objects.new('AutoSun', light_auto_sun)
scene.collection.objects.link(ob_auto_sun)
ob_auto_sun.rotation_euler = (0.872665, 0.174533, 0.523599)
bpy.context.view_layer.update()
